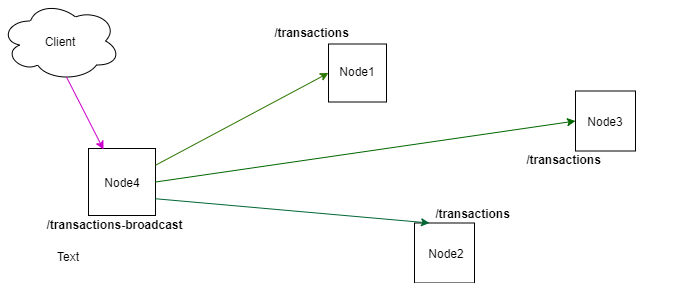

The diagram above was exported from draw.io. Its source (the exported page's mxGraphModel, read from the mxfile embedded in the PNG):
<mxGraphModel dx="528" dy="307" grid="0" gridSize="10" guides="1" tooltips="1" connect="1" arrows="1" fold="1" page="1" pageScale="1" pageWidth="850" pageHeight="1100" background="#ffffff" math="0" shadow="0">
  <root>
    <mxCell id="0" />
    <mxCell id="1" parent="0" />
    <mxCell id="2" value="&lt;span style=&quot;color: rgba(0 , 0 , 0 , 0) ; font-family: monospace ; font-size: 0px&quot;&gt;node&lt;/span&gt;" style="whiteSpace=wrap;html=1;aspect=fixed;" parent="1" vertex="1">
      <mxGeometry x="102" y="193" width="67" height="67" as="geometry" />
    </mxCell>
    <mxCell id="3" value="" style="whiteSpace=wrap;html=1;aspect=fixed;" parent="1" vertex="1">
      <mxGeometry x="342" y="88.5" width="58" height="58" as="geometry" />
    </mxCell>
    <mxCell id="4" value="" style="whiteSpace=wrap;html=1;aspect=fixed;" parent="1" vertex="1">
      <mxGeometry x="428" y="267.5" width="60" height="60" as="geometry" />
    </mxCell>
    <mxCell id="5" value="&lt;span style=&quot;color: rgba(0 , 0 , 0 , 0) ; font-family: monospace ; font-size: 0px&quot;&gt;%3CmxGraphModel%3E%3Croot%3E%3CmxCell%20id%3D%220%22%2F%3E%3CmxCell%20id%3D%221%22%20parent%3D%220%22%2F%3E%3CmxCell%20id%3D%222%22%20value%3D%22%22%20style%3D%22whiteSpace%3Dwrap%3Bhtml%3D1%3Baspect%3Dfixed%3B%22%20vertex%3D%221%22%20parent%3D%221%22%3E%3CmxGeometry%20x%3D%22102%22%20y%3D%22142%22%20width%3D%2260%22%20height%3D%2260%22%20as%3D%22geometry%22%2F%3E%3C%2FmxCell%3E%3C%2Froot%3E%3C%2FmxGraphModel%3E&lt;/span&gt;" style="whiteSpace=wrap;html=1;aspect=fixed;" parent="1" vertex="1">
      <mxGeometry x="589" y="135.5" width="60" height="60" as="geometry" />
    </mxCell>
    <mxCell id="6" value="Node4" style="text;html=1;strokeColor=none;fillColor=none;align=center;verticalAlign=middle;whiteSpace=wrap;rounded=0;" parent="1" vertex="1">
      <mxGeometry x="115.5" y="217" width="40" height="19" as="geometry" />
    </mxCell>
    <mxCell id="7" value="Node1" style="text;html=1;strokeColor=none;fillColor=none;align=center;verticalAlign=middle;whiteSpace=wrap;rounded=0;" parent="1" vertex="1">
      <mxGeometry x="351" y="106.5" width="40" height="19" as="geometry" />
    </mxCell>
    <mxCell id="8" value="Node2" style="text;html=1;strokeColor=none;fillColor=none;align=center;verticalAlign=middle;whiteSpace=wrap;rounded=0;" parent="1" vertex="1">
      <mxGeometry x="440" y="288" width="40" height="19" as="geometry" />
    </mxCell>
    <mxCell id="9" value="Node3" style="text;html=1;strokeColor=none;fillColor=none;align=center;verticalAlign=middle;whiteSpace=wrap;rounded=0;" parent="1" vertex="1">
      <mxGeometry x="599" y="156" width="40" height="19" as="geometry" />
    </mxCell>
    <mxCell id="10" value="" style="endArrow=classic;html=1;entryX=0;entryY=0.5;entryDx=0;entryDy=0;fillColor=#60a917;strokeColor=#2D7600;exitX=1;exitY=0.25;exitDx=0;exitDy=0;" parent="1" source="2" target="3" edge="1">
      <mxGeometry width="50" height="50" relative="1" as="geometry">
        <mxPoint x="340" y="259.5" as="sourcePoint" />
        <mxPoint x="390" y="209.5" as="targetPoint" />
      </mxGeometry>
    </mxCell>
    <mxCell id="11" value="" style="endArrow=classic;html=1;entryX=0.25;entryY=0;entryDx=0;entryDy=0;fillColor=#d80073;exitX=1;exitY=0.75;exitDx=0;exitDy=0;strokeColor=#006633;" parent="1" source="2" target="4" edge="1">
      <mxGeometry width="50" height="50" relative="1" as="geometry">
        <mxPoint x="198" y="252.9736842105263" as="sourcePoint" />
        <mxPoint x="358" y="127.5" as="targetPoint" />
      </mxGeometry>
    </mxCell>
    <mxCell id="12" value="" style="endArrow=classic;html=1;entryX=0;entryY=0.5;entryDx=0;entryDy=0;fillColor=#d80073;exitX=1;exitY=0.5;exitDx=0;exitDy=0;strokeColor=#006600;" parent="1" source="2" target="5" edge="1">
      <mxGeometry width="50" height="50" relative="1" as="geometry">
        <mxPoint x="208" y="262.9736842105263" as="sourcePoint" />
        <mxPoint x="368" y="137.5" as="targetPoint" />
      </mxGeometry>
    </mxCell>
    <mxCell id="14" value="&lt;font color=&quot;#000000&quot;&gt;&lt;b&gt;/transactions&lt;/b&gt;&lt;/font&gt;" style="text;html=1;align=center;verticalAlign=middle;whiteSpace=wrap;rounded=0;rotation=0;" parent="1" vertex="1">
      <mxGeometry x="211" y="53" width="229" height="48.5" as="geometry" />
    </mxCell>
    <mxCell id="15" value="&lt;font color=&quot;#000000&quot;&gt;&lt;b&gt;/transactions-broadcast&lt;br&gt;&lt;br&gt;&lt;/b&gt;&lt;/font&gt;" style="text;html=1;align=center;verticalAlign=middle;whiteSpace=wrap;rounded=0;rotation=0;" parent="1" vertex="1">
      <mxGeometry x="14" y="252" width="229" height="48.5" as="geometry" />
    </mxCell>
    <mxCell id="18" value="Text" style="text;html=1;strokeColor=none;fillColor=none;align=center;verticalAlign=middle;whiteSpace=wrap;rounded=0;dashed=1;" parent="1" vertex="1">
      <mxGeometry x="62" y="290.5" width="40" height="20" as="geometry" />
    </mxCell>
    <mxCell id="19" value="Client" style="ellipse;shape=cloud;whiteSpace=wrap;html=1;" parent="1" vertex="1">
      <mxGeometry x="14" y="45.5" width="120" height="80" as="geometry" />
    </mxCell>
    <mxCell id="22" value="" style="endArrow=classic;html=1;entryX=0.224;entryY=0.015;entryDx=0;entryDy=0;fillColor=#60a917;exitX=0.55;exitY=0.95;exitDx=0;exitDy=0;exitPerimeter=0;strokeColor=#CC00CC;entryPerimeter=0;" parent="1" source="19" target="2" edge="1">
      <mxGeometry width="50" height="50" relative="1" as="geometry">
        <mxPoint x="22" y="173.25" as="sourcePoint" />
        <mxPoint x="195" y="81" as="targetPoint" />
      </mxGeometry>
    </mxCell>
    <mxCell id="23" value="&lt;font color=&quot;#000000&quot;&gt;&lt;b&gt;/transactions&lt;/b&gt;&lt;/font&gt;" style="text;html=1;align=center;verticalAlign=middle;whiteSpace=wrap;rounded=0;rotation=0;" parent="1" vertex="1">
      <mxGeometry x="372" y="234" width="229" height="48.5" as="geometry" />
    </mxCell>
    <mxCell id="26" value="&lt;font color=&quot;#000000&quot;&gt;&lt;b&gt;/transactions&lt;/b&gt;&lt;/font&gt;" style="text;html=1;align=center;verticalAlign=middle;whiteSpace=wrap;rounded=0;rotation=0;" parent="1" vertex="1">
      <mxGeometry x="463" y="180" width="229" height="48.5" as="geometry" />
    </mxCell>
  </root>
</mxGraphModel>